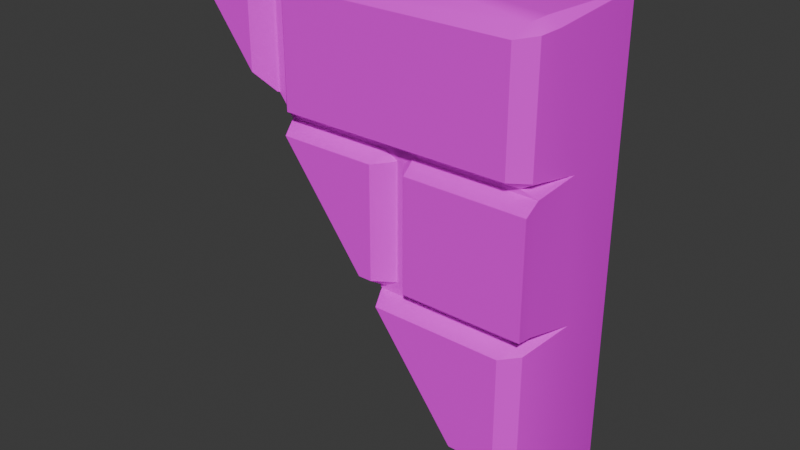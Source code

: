 # Source: Wall_part.blend  (saved by Blender 4.5.90; exported with 4.5.12 LTS)
import bpy
from mathutils import Matrix  # noqa: F401  (used for matrix-valued properties, if any)

bpy.ops.wm.read_factory_settings(use_empty=True)
scene = bpy.context.scene
scene.name = 'Scene'

# ---- collections
col_collection = bpy.data.collections.new('Collection'); scene.collection.children.link(col_collection)

# ---- images (referenced by path relative to the original .blend; pixels are not part of the script)
import os
ASSET_DIR = os.environ.get("B2B_ASSET_DIR", "")  # directory of the original .blend (textures are referenced by path, not embedded)
HERE = os.path.dirname(os.path.abspath(__file__))  # packed textures are extracted next to this script under _unpacked/

def load_image(name, relpath, width, height, colorspace="sRGB"):
    """Load a texture the original file referenced (path relative to the .blend, or extracted next to this script)."""
    p = next((c for c in (os.path.join(HERE, relpath), os.path.join(ASSET_DIR, relpath)) if relpath and os.path.exists(c)), "")
    if p:
        img = bpy.data.images.load(p, check_existing=True)
        img.name = name
    else:  # same state as the original file: an image datablock whose file is absent (Cycles renders it pink)
        img = bpy.data.images.new(name, width, height)
        img.source = "FILE"
        img.filepath = "//" + (relpath or name)
    img.colorspace_settings.name = colorspace
    return img
img_color_palette_01_png = load_image('Color_Palette_01.png', 'Color_Palette_01.png', 1024, 1024, 'sRGB')

# ---- materials (node trees are filled in below, after node groups)
mat_color_palette_01 = bpy.data.materials.new('Color_Palette_01')
mat_color_palette_01.roughness = 0.5

# ---- material node trees
mat_color_palette_01.use_nodes = True; mat_color_palette_01.node_tree.nodes.clear()
_N = mat_color_palette_01.node_tree.nodes; _L = mat_color_palette_01.node_tree.links
n0 = _N.new('ShaderNodeBsdfPrincipled'); n0.name = 'Principled BSDF'; n0.location = (-200, 100)
n1 = _N.new('ShaderNodeOutputMaterial'); n1.name = 'Material Output'; n1.location = (200, 100)
n2 = _N.new('ShaderNodeNormalMap'); n2.name = 'Normal Map'; n2.location = (-600, -600)
n2.label = 'Normal/Map'
n2.inputs[0].default_value = 0.0
n3 = _N.new('ShaderNodeTexImage'); n3.name = 'Image Texture'; n3.location = (-600, 300)
n3.image = img_color_palette_01_png
_L.new(n0.outputs[0], n1.inputs[0])
_L.new(n2.outputs[0], n0.inputs[5])
_L.new(n3.outputs[0], n0.inputs[0])
n1.is_active_output = True

# ---- world
world_world = bpy.data.worlds.new('World'); scene.world = world_world
world_world.use_nodes = True; world_world.node_tree.nodes.clear()
_N = world_world.node_tree.nodes; _L = world_world.node_tree.links
n0 = _N.new('ShaderNodeOutputWorld'); n0.name = 'World Output'; n0.location = (200, 100)
n1 = _N.new('ShaderNodeBackground'); n1.name = 'Background'; n1.location = (-200, 100)
n1.inputs[0].default_value = (0.05088, 0.05088, 0.05088, 1.0)
_L.new(n1.outputs[0], n0.inputs[0])
n0.is_active_output = True
world_world.color = (0.05088, 0.05088, 0.05088)
world_world.sun_shadow_jitter_overblur = 0.0

# ---- meshes
me_wall_tile_01_005 = bpy.data.meshes.new('Wall_Tile_01.005')
me_wall_tile_01_005.from_pydata([(200.0, 250.0, -2.384e-05), (200.0, 300.0, -2.384e-05), (200.0, 350.0, -2.384e-05), (100.0, 400.0, -2.384e-05), (200.0, 397.2, 38.42), (195.9, 400.0, 38.42), (200.0, 349.0, 44.41), (200.0, 350.3, 25.7), (193.7, 350.7, 44.29), (196.0, 300.9, 44.04), (193.8, 299.1, 44.04), (201.9, 299.9, 26.04), (200.0, 249.0, 44.28), (201.9, 250.1, 26.04), (193.8, 250.9, 44.04), (98.28, 396.1, 43.81), (101.7, 396.1, 43.81), (100.0, 402.6, 24.79), (106.2, 350.7, 44.16), (101.7, 353.4, 43.81), (143.8, 300.9, 44.04), (150.0, 299.1, 44.04), (155.0, 300.9, 44.04), (150.9, 303.7, 44.23), (148.3, 303.6, 43.81), (143.8, 349.1, 44.04), (148.3, 346.3, 43.81), (150.9, 346.3, 44.23), (155.0, 349.1, 44.04), (150.0, 350.7, 44.16), (198.0, 253.8, 44.65), (192.3, 254.5, 50.03), (193.7, 250.9, 44.41), (198.0, 296.2, 44.65), (193.7, 299.0, 44.41), (192.3, 295.5, 50.03), (150.0, 299.0, 44.41), (150.0, 295.5, 50.03), (198.0, 353.5, 44.65), (192.3, 354.1, 50.03), (193.7, 350.7, 44.29), (198.0, 396.1, 44.65), (193.9, 398.8, 44.55), (192.3, 395.1, 50.03), (106.3, 398.8, 44.55), (102.0, 396.0, 44.65), (107.7, 395.1, 50.03), (102.0, 353.5, 44.65), (106.3, 350.7, 44.29), (107.7, 354.1, 50.03), (150.0, 350.7, 44.29), (150.0, 354.1, 50.03), (98.02, 396.0, 44.65), (93.7, 398.8, 44.55), (92.32, 395.1, 50.03), (200.0, 246.3, 44.06), (200.0, 245.5, 50.03), (200.0, 303.7, 44.06), (200.0, 304.5, 50.03), (196.0, 300.9, 44.41), (200.0, 346.3, 44.06), (200.0, 349.0, 44.41), (200.0, 345.5, 50.03), (155.0, 349.0, 44.41), (150.9, 346.3, 44.23), (155.8, 345.5, 50.03), (150.9, 303.7, 44.23), (155.0, 300.9, 44.41), (155.8, 304.5, 50.03), (143.7, 300.9, 44.41), (148.0, 303.8, 44.65), (142.3, 304.5, 50.03), (148.0, 346.2, 44.65), (143.7, 349.0, 44.41), (142.3, 345.5, 50.03), (200.0, 400.0, 0.0), (140.6, 300.9, 44.41), (140.6, 300.9, 44.04), (104.2, 349.0, 44.41), (104.2, 349.1, 44.04), (144.2, 295.5, 50.03), (175.1, 254.5, 50.03), (200.0, 222.3, 44.06), (201.9, 222.1, 26.04), (142.0, 299.0, 44.41), (142.0, 299.1, 44.04), (98.02, 357.2, 44.65), (98.28, 356.9, 43.81), (92.32, 364.1, 50.03), (68.86, 395.1, 50.03), (66.57, 398.8, 44.55), (65.55, 402.6, 24.79), (69.82, 400.0, -3.823e-05), (200.0, 221.6, 50.03), (181.9, 245.5, 50.03), (178.3, 250.9, 44.41), (178.4, 250.9, 44.04), (200.0, 227.7, -2.384e-05), (137.3, 304.5, 50.03), (106.4, 345.5, 50.03), (179.8, 249.0, 44.34), (179.8, 249.0, 44.17), (101.0, 353.4, 43.81), (103.5, 350.0, 44.11), (106.0, 352.1, -2.384e-05), (200.0, 227.7, 0.0)], [], [(1, 2, 7, 11), (79, 78, 73, 25), (9, 59, 67, 22), (11, 33, 30, 13), (85, 84, 36, 21), (39, 43, 46, 49, 51), (88, 54, 89), (75, 3, 17, 5), (4, 41, 38, 7), (91, 90, 53, 17), (7, 60, 57, 11), (2, 75, 4, 7), (93, 56, 94), (58, 62, 65, 68), (26, 72, 70, 24), (0, 1, 11, 13), (8, 40, 50, 29), (97, 0, 13, 83), (99, 98, 71, 74), (23, 66, 64, 27), (29, 50, 48, 18), (101, 100, 12), (21, 36, 34, 10), (28, 63, 61, 6), (17, 44, 42, 5), (19, 47, 45, 16), (6, 7, 8), (9, 10, 11), (12, 13, 14), (15, 16, 17), (20, 21, 22, 23, 24), (25, 26, 27, 28, 29), (30, 31, 32), (33, 34, 35), (38, 39, 40), (41, 42, 43), (44, 45, 46), (47, 48, 49), (52, 53, 54), (55, 12, 56), (57, 58, 59), (60, 61, 62), (63, 64, 65), (66, 67, 68), (69, 70, 71), (72, 73, 74), (9, 22, 21, 10), (8, 29, 28, 6), (26, 24, 23, 27), (35, 31, 30, 33), (37, 35, 34, 36), (80, 37, 36, 84), (10, 34, 33, 11), (32, 14, 13, 30), (43, 39, 38, 41), (46, 43, 42, 44), (49, 46, 45, 47), (51, 49, 48, 50), (39, 51, 50, 40), (5, 42, 41, 4), (40, 8, 7, 38), (16, 45, 44, 17), (18, 48, 47, 19), (89, 54, 53, 90), (17, 53, 52, 15), (94, 56, 12, 100), (12, 55, 13), (62, 58, 57, 60), (65, 62, 61, 63), (68, 65, 64, 66), (58, 68, 67, 59), (6, 61, 60, 7), (59, 9, 11, 57), (27, 64, 63, 28), (22, 67, 66, 23), (74, 71, 70, 72), (99, 74, 73, 78), (24, 70, 69, 20), (25, 73, 72, 26), (75, 5, 4), (92, 3, 104), (75, 105, 104, 3), (18, 19, 102, 103), (14, 96, 101, 12), (14, 32, 95, 96), (3, 92, 91, 17), (15, 87, 102, 19, 16), (15, 52, 86, 87), (54, 88, 86, 52), (13, 55, 82, 83), (56, 93, 82, 55), (31, 81, 95, 32), (31, 35, 37, 80, 81), (29, 18, 103, 79, 25), (20, 77, 85, 21), (20, 69, 76, 77), (71, 98, 76, 69)])
me_wall_tile_01_005.polygons.foreach_set('use_smooth', [True] * 97)
_k = set([(3, 75), (3, 92), (4, 41), (4, 75), (5, 42), (5, 75), (6, 7), (6, 8), (6, 28), (6, 61), (7, 8), (7, 38), (8, 29), (8, 40), (9, 10), (9, 22), (9, 59), (10, 11), (10, 21), (10, 34), (11, 33), (11, 57), (12, 13), (12, 14), (12, 56), (12, 101), (13, 14), (13, 30), (14, 32), (14, 96), (15, 16), (15, 17), (15, 52), (15, 87), (16, 17), (16, 19), (16, 45), (17, 44), (17, 53), (18, 19), (18, 29), (18, 48), (19, 47), (20, 24), (20, 69), (20, 77), (21, 85), (22, 23), (22, 67), (23, 27), (23, 66), (24, 26), (24, 70), (25, 26), (25, 73), (25, 79), (26, 72), (27, 28), (27, 64), (28, 63), (30, 31), (30, 33), (31, 35), (31, 81), (33, 35), (35, 37), (37, 80), (38, 39), (38, 41), (39, 43), (39, 51), (41, 43), (43, 46), (45, 46), (46, 49), (47, 49), (49, 51), (52, 54), (54, 88), (54, 89), (56, 93), (56, 94), (57, 58), (58, 59), (58, 62), (58, 68), (61, 62), (62, 65), (63, 65), (64, 65), (64, 66), (65, 68), (66, 68), (67, 68), (70, 71), (71, 74), (71, 98), (72, 74), (74, 99)])
me_wall_tile_01_005.attributes.new('sharp_edge', 'BOOLEAN', 'EDGE').data.foreach_set('value', [ (min(e.vertices), max(e.vertices)) in _k for e in me_wall_tile_01_005.edges])
_uv = me_wall_tile_01_005.uv_layers.new(name='UVMap')
_uv.uv.foreach_set('vector', [0.1422, 0.4313, 0.1422, 0.4595, 0.1422, 0.4596, 0.1422, 0.4313, 0.1422, 0.459, 0.1422, 0.4589, 0.1422, 0.4589, 0.1422, 0.459, 0.1422, 0.4318, 0.1422, 0.4319, 0.1422, 0.4319, 0.1422, 0.4318, 0.1422, 0.4313, 0.1422, 0.4292, 0.1422, 0.4053, 0.1422, 0.4032, 0.1422, 0.4308, 0.1422, 0.4308, 0.1422, 0.4308, 0.1422, 0.4308, 0.1422, 0.4618, 0.1422, 0.4849, 0.1422, 0.4849, 0.1422, 0.4618, 0.1422, 0.4618, 0.1422, 0.4674, 0.1422, 0.4849, 0.1422, 0.4849, 0.1422, 0.4876, 0.1422, 0.4876, 0.1422, 0.4891, 0.1422, 0.4876, 0.1422, 0.4861, 0.1422, 0.4854, 0.1422, 0.4615, 0.1422, 0.4596, 0.1422, 0.4891, 0.1422, 0.487, 0.1422, 0.487, 0.1422, 0.4891, 0.1422, 0.4596, 0.1422, 0.4574, 0.1422, 0.4334, 0.1422, 0.4313, 0.1422, 0.4595, 0.1422, 0.4861, 0.1422, 0.4861, 0.1422, 0.4596, 0.1422, 0.3872, 0.1422, 0.4006, 0.1422, 0.4006, 0.1422, 0.4339, 0.1422, 0.4569, 0.1422, 0.4569, 0.1422, 0.4339, 0.1422, 0.4574, 0.1422, 0.4573, 0.1422, 0.4334, 0.1422, 0.4334, 0.1422, 0.4032, 0.1422, 0.4313, 0.1422, 0.4313, 0.1422, 0.4032, 0.1422, 0.4599, 0.1422, 0.4599, 0.1422, 0.4599, 0.1422, 0.4599, 0.1422, 0.3906, 0.1422, 0.4032, 0.1422, 0.4032, 0.1422, 0.3874, 0.1437, 0.3002, 0.1437, 0.287, 0.1437, 0.287, 0.1437, 0.3002, 0.1422, 0.4334, 0.1422, 0.4334, 0.1422, 0.4574, 0.1422, 0.4574, 0.1422, 0.4599, 0.1422, 0.4599, 0.1422, 0.4599, 0.1422, 0.4599, 0.1422, 0.4026, 0.1422, 0.4026, 0.1422, 0.4026, 0.1422, 0.4308, 0.1422, 0.4308, 0.1422, 0.4308, 0.1422, 0.4308, 0.1422, 0.459, 0.1422, 0.4589, 0.1422, 0.4589, 0.1422, 0.459, 0.1422, 0.4891, 0.1422, 0.487, 0.1422, 0.487, 0.1422, 0.4876, 0.1422, 0.4614, 0.1422, 0.4615, 0.1422, 0.4854, 0.1422, 0.4855, 0.1422, 0.459, 0.1422, 0.4596, 0.1422, 0.4599, 0.1422, 0.4318, 0.1422, 0.4308, 0.1422, 0.4313, 0.1422, 0.4026, 0.1422, 0.4032, 0.1422, 0.4037, 0.1422, 0.4855, 0.1422, 0.4855, 0.1422, 0.4891, 0.1422, 0.4318, 0.1422, 0.4308, 0.1422, 0.4318, 0.1422, 0.4334, 0.1422, 0.4334, 0.1422, 0.459, 0.1422, 0.4574, 0.1422, 0.4574, 0.1422, 0.459, 0.1422, 0.4599, 0.1422, 0.4053, 0.1422, 0.4057, 0.1422, 0.4037, 0.1422, 0.4292, 0.1422, 0.4308, 0.1422, 0.4288, 0.1422, 0.4615, 0.1422, 0.4618, 0.1422, 0.4599, 0.1422, 0.4854, 0.1422, 0.487, 0.1422, 0.4849, 0.1422, 0.487, 0.1422, 0.4854, 0.1422, 0.4849, 0.1422, 0.4615, 0.1422, 0.4599, 0.1422, 0.4618, 0.1422, 0.4854, 0.1422, 0.487, 0.1422, 0.4849, 0.1422, 0.4011, 0.1422, 0.4026, 0.1422, 0.4006, 0.1422, 0.4334, 0.1422, 0.4339, 0.1422, 0.4319, 0.1422, 0.4574, 0.1422, 0.4589, 0.1422, 0.4569, 0.1422, 0.4589, 0.1422, 0.4574, 0.1422, 0.4569, 0.1422, 0.4334, 0.1422, 0.4319, 0.1422, 0.4339, 0.1422, 0.4319, 0.1422, 0.4334, 0.1422, 0.4339, 0.1422, 0.4573, 0.1422, 0.4589, 0.1422, 0.4569, 0.1422, 0.4318, 0.1422, 0.4318, 0.1422, 0.4308, 0.1422, 0.4308, 0.1422, 0.4599, 0.1422, 0.4599, 0.1422, 0.459, 0.1422, 0.459, 0.1422, 0.4574, 0.1422, 0.4334, 0.1422, 0.4334, 0.1422, 0.4574, 0.1422, 0.4288, 0.1422, 0.4057, 0.1422, 0.4053, 0.1422, 0.4292, 0.1422, 0.4288, 0.1422, 0.4288, 0.1422, 0.4308, 0.1422, 0.4308, 0.1422, 0.4288, 0.1422, 0.4288, 0.1422, 0.4308, 0.1422, 0.4308, 0.1422, 0.4308, 0.1422, 0.4308, 0.1422, 0.4292, 0.1422, 0.4313, 0.1422, 0.4037, 0.1422, 0.4037, 0.1422, 0.4032, 0.1422, 0.4053, 0.1422, 0.4849, 0.1422, 0.4618, 0.1422, 0.4615, 0.1422, 0.4854, 0.1422, 0.4849, 0.1422, 0.4849, 0.1422, 0.487, 0.1422, 0.487, 0.1422, 0.4618, 0.1422, 0.4849, 0.1422, 0.4854, 0.1422, 0.4615, 0.1422, 0.4618, 0.1422, 0.4618, 0.1422, 0.4599, 0.1422, 0.4599, 0.1422, 0.4618, 0.1422, 0.4618, 0.1422, 0.4599, 0.1422, 0.4599, 0.1422, 0.4876, 0.1422, 0.487, 0.1422, 0.4854, 0.1422, 0.4861, 0.1422, 0.4599, 0.1422, 0.4599, 0.1422, 0.4596, 0.1422, 0.4615, 0.1422, 0.4855, 0.1422, 0.4854, 0.1422, 0.487, 0.1422, 0.4891, 0.1422, 0.4599, 0.1422, 0.4599, 0.1422, 0.4615, 0.1422, 0.4614, 0.1422, 0.4849, 0.1422, 0.4849, 0.1422, 0.487, 0.1422, 0.487, 0.1422, 0.4891, 0.1422, 0.487, 0.1422, 0.4854, 0.1422, 0.4855, 0.1422, 0.4006, 0.1422, 0.4006, 0.1422, 0.4026, 0.1422, 0.4026, 0.1422, 0.4026, 0.1422, 0.4011, 0.1422, 0.4032, 0.1422, 0.4569, 0.1422, 0.4339, 0.1422, 0.4334, 0.1422, 0.4574, 0.1422, 0.4569, 0.1422, 0.4569, 0.1422, 0.4589, 0.1422, 0.4589, 0.1422, 0.4339, 0.1422, 0.4569, 0.1422, 0.4574, 0.1422, 0.4334, 0.1422, 0.4339, 0.1422, 0.4339, 0.1422, 0.4319, 0.1422, 0.4319, 0.1422, 0.459, 0.1422, 0.4589, 0.1422, 0.4574, 0.1422, 0.4596, 0.1422, 0.4319, 0.1422, 0.4318, 0.1422, 0.4313, 0.1422, 0.4334, 0.1422, 0.4574, 0.1422, 0.4574, 0.1422, 0.4589, 0.1422, 0.459, 0.1422, 0.4318, 0.1422, 0.4319, 0.1422, 0.4334, 0.1422, 0.4334, 0.1422, 0.4569, 0.1422, 0.4339, 0.1422, 0.4334, 0.1422, 0.4573, 0.1422, 0.4569, 0.1422, 0.4569, 0.1422, 0.4589, 0.1422, 0.4589, 0.1422, 0.4334, 0.1422, 0.4334, 0.1422, 0.4319, 0.1422, 0.4318, 0.1422, 0.459, 0.1422, 0.4589, 0.1422, 0.4573, 0.1422, 0.4574, 0.1422, 0.4876, 0.1422, 0.4876, 0.1422, 0.4861, 0.1422, 0.4876, 0.1422, 0.4876, 0.1422, 0.4607, 0.1422, 0.4876, 0.1422, 0.3906, 0.1422, 0.4607, 0.1422, 0.4876, 0.1422, 0.4599, 0.1422, 0.4614, 0.1422, 0.4614, 0.1422, 0.4595, 0.1422, 0.4037, 0.1422, 0.4037, 0.1422, 0.4026, 0.1422, 0.4026, 0.1422, 0.4037, 0.1422, 0.4037, 0.1422, 0.4037, 0.1422, 0.4037, 0.1422, 0.4876, 0.1422, 0.4876, 0.1422, 0.4891, 0.1422, 0.4891, 0.1422, 0.4855, 0.1422, 0.4634, 0.1422, 0.4614, 0.1422, 0.4614, 0.1422, 0.4855, 0.1422, 0.4855, 0.1422, 0.4854, 0.1422, 0.4635, 0.1422, 0.4634, 0.1422, 0.4849, 0.1422, 0.4674, 0.1422, 0.4635, 0.1422, 0.4854, 0.1422, 0.4032, 0.1422, 0.4011, 0.1422, 0.3876, 0.1422, 0.3874, 0.1422, 0.4006, 0.1422, 0.3872, 0.1422, 0.3876, 0.1422, 0.4011, 0.1422, 0.4057, 0.1422, 0.4057, 0.1422, 0.4037, 0.1422, 0.4037, 0.1422, 0.4057, 0.1422, 0.4288, 0.1422, 0.4288, 0.1422, 0.4288, 0.1422, 0.4057, 0.1422, 0.4599, 0.1422, 0.4599, 0.1422, 0.4595, 0.1422, 0.459, 0.1422, 0.459, 0.1422, 0.4318, 0.1422, 0.4318, 0.1422, 0.4308, 0.1422, 0.4308, 0.1422, 0.4318, 0.1422, 0.4319, 0.1422, 0.4319, 0.1422, 0.4318, 0.1422, 0.4339, 0.1422, 0.4339, 0.1422, 0.4319, 0.1422, 0.4319])
me_wall_tile_01_005.materials.append(mat_color_palette_01)
me_wall_tile_01_005.update()
me_wall_tile_01_005.normals_split_custom_set([tuple(v) for v in zip(*[iter([0.9985, 0.009254, -0.05381, 0.9998, 0.009304, -0.01821, 0.9995, 0.0051, 0.03183, 0.9995, 0.009656, 0.03096, -7.96e-08, 0.9875, 0.1575, -1.548e-07, 0.944, 0.3299, 0.235, 0.8923, 0.3855, -7.96e-08, 0.9875, 0.1575, -9.218e-08, -0.9875, 0.1574, 4.963e-07, -0.9246, 0.3809, 3.763e-07, -0.9418, 0.3362, -9.218e-08, -0.9875, 0.1574, 0.9995, 0.009656, 0.03096, 0.9792, 0.0, 0.2028, 0.9792, 0.0, 0.2028, 0.9994, -0.0002079, 0.03512, -1.573e-07, 0.9875, 0.1575, -2.389e-07, 0.944, 0.3299, -1.804e-07, 0.9356, 0.353, -1.075e-07, 0.9875, 0.1575, -4.222e-07, 6.979e-08, 1.0, -4.222e-07, 6.979e-08, 1.0, -4.222e-07, 6.979e-08, 1.0, -4.222e-07, 6.979e-08, 1.0, -4.222e-07, 6.979e-08, 1.0, -6.705e-07, 0.0, 1.0, -6.705e-07, 0.0, 1.0, -6.705e-07, 0.0, 1.0, 0.01609, 0.9991, -0.04015, 0.008052, 0.9973, -0.07241, 0.004891, 0.9992, 0.03849, 0.00845, 0.9976, 0.06941, 0.9962, -0.0122, 0.08594, 0.9873, -0.02239, 0.1575, 0.9873, -0.02239, 0.1575, 0.9995, 0.0051, 0.03183, -1.822e-08, 0.9988, 0.04813, -1.233e-07, 0.9345, 0.3559, 0.2379, 0.8791, 0.413, 0.004891, 0.9992, 0.03849, 0.9995, 0.0051, 0.03183, 0.9999, 0.005608, 0.01458, 0.9995, 0.01119, 0.0284, 0.9995, 0.009656, 0.03096, 0.9998, 0.009304, -0.01821, 1.0, 1.687e-05, -2.077e-05, 0.9962, -0.0122, 0.08594, 0.9995, 0.0051, 0.03183, 3.396e-06, 0.0, 1.0, 3.396e-06, 0.0, 1.0, 3.396e-06, 0.0, 1.0, 3.775e-06, 0.0, 1.0, 3.775e-06, 0.0, 1.0, 3.775e-06, 0.0, 1.0, 3.775e-06, 0.0, 1.0, 0.9527, 0.0, 0.3038, 0.8569, 0.0, 0.5154, 0.8569, 0.0, 0.5154, 0.9527, 0.0, 0.3038, 0.9974, 0.0, -0.07154, 0.9985, 0.009254, -0.05381, 0.9995, 0.009656, 0.03096, 0.9994, -0.0002079, 0.03512, 1.421e-06, -0.992, 0.1263, 0.1461, -0.9365, 0.3189, 4.723e-08, -0.9461, 0.3238, 2.785e-07, -0.992, 0.1262, 0.9974, 0.0, -0.07154, 0.9974, 0.0, -0.07154, 0.9994, -0.0002079, 0.03512, 0.9998, 2.782e-07, 0.02186, -5.821e-07, -2.524e-08, 1.0, -5.821e-07, -2.524e-08, 1.0, -5.821e-07, -2.524e-08, 1.0, -5.821e-07, -2.524e-08, 1.0, 0.0, 0.0, -4.371e-08, 0.0, 1.0, -4.371e-08, 0.0, 0.0, -4.371e-08, 4.777e-05, 1.0, -4.371e-08, 2.785e-07, -0.992, 0.1262, 4.723e-08, -0.9461, 0.3238, -0.2327, -0.9044, 0.3576, -5.971e-08, -0.992, 0.1265, 0.002054, 0.9876, 0.1572, 0.001861, 0.946, 0.3241, 0.001542, 0.8547, 0.5191, -1.075e-07, 0.9875, 0.1575, -1.804e-07, 0.9356, 0.353, 0.2368, 0.8942, 0.3799, -5.757e-08, 0.9875, 0.1575, 0.0, 0.9875, 0.1574, 4.083e-07, 0.9418, 0.3362, 6.231e-07, 0.9494, 0.3142, 0.0, 0.9875, 0.1574, 0.004891, 0.9992, 0.03849, -0.2379, 0.8791, 0.413, 0.2405, 0.877, 0.416, 0.00845, 0.9976, 0.06941, -0.9527, 0.0, 0.3038, -0.8551, 0.0, 0.5185, -0.8587, 0.0, 0.5125, -0.9527, 0.0, 0.3038, 0.2614, 0.9632, 0.06321, 0.2614, 0.9632, 0.06321, 0.2614, 0.9632, 0.06321, 0.5841, -0.778, 0.2312, 0.6169, -0.7491, 0.2415, 0.5821, -0.7797, 0.2306, 0.2939, 0.9517, 0.0885, 0.2939, 0.9517, 0.0885, 0.2939, 0.9517, 0.0885, 0.0, 0.9465, 0.3227, 0.0, 0.9465, 0.3227, 0.0, 0.9465, 0.3227, -0.004573, 0.001572, 1.0, -0.01612, 0.005533, 0.9999, -0.005142, 0.001766, 1.0, -0.07426, 0.004203, 0.9972, -0.07143, 0.004346, 0.9974, -0.004587, -0.06357, 0.998, -0.07183, -0.01918, 0.9972, -0.07465, -0.01855, 0.997, -0.009464, -0.02212, 0.9997, -0.01756, -0.03289, 0.9993, 0.4937, -0.7793, 0.386, 0.126, -0.8242, 0.5521, 0.2368, -0.8942, 0.3799, 0.4937, 0.7793, 0.386, 0.2368, 0.8942, 0.3799, 0.126, 0.8242, 0.5521, 0.494, -0.7999, 0.3408, 0.1235, -0.8409, 0.5269, 0.1461, -0.9365, 0.3189, 0.4977, 0.757, 0.4234, 0.2405, 0.877, 0.416, 0.1228, 0.8058, 0.5793, -0.2379, 0.8791, 0.413, -0.4959, 0.7613, 0.4178, -0.1291, 0.8065, 0.577, -0.4855, -0.7909, 0.3725, -0.2327, -0.9044, 0.3576, -0.1235, -0.8409, 0.5269, 0.4959, 0.7613, 0.4178, 0.2379, 0.8791, 0.413, 0.1291, 0.8065, 0.577, 0.9986, -0.002043, 0.05252, 0.9982, -0.005111, 0.05917, 1.0, -6.169e-05, -4.033e-05, 0.569, -0.8052, 0.1666, 0.5733, -0.8123, 0.107, 0.5675, -0.8028, 0.1826, 0.9999, 0.005608, 0.01458, 1.0, -0.0003014, -2.778e-05, 1.0, -5.903e-05, -4.023e-05, -0.5331, 0.7634, 0.3647, -0.5378, 0.772, 0.3388, -0.497, 0.7001, 0.5126, -0.5378, -0.7721, 0.3387, -0.5331, -0.7634, 0.3646, -0.497, -0.7001, 0.5126, 0.235, -0.8923, 0.3854, 0.4901, -0.7767, 0.3956, 0.126, -0.8242, 0.5521, 0.4901, 0.7767, 0.3956, 0.235, 0.8923, 0.3855, 0.126, 0.8242, 0.5521, -5.018e-07, 1.076e-06, 1.0, -0.005142, 0.001766, 1.0, -0.01612, 0.005533, 0.9999, -5.018e-07, 1.076e-06, 1.0, -0.005746, -0.01937, 0.9998, -0.01756, -0.03289, 0.9993, -0.009464, -0.02212, 0.9997, -0.005746, -0.01937, 0.9998, -0.07183, -0.01918, 0.9972, -0.07143, 0.004346, 0.9974, -0.07426, 0.004203, 0.9972, -0.07465, -0.01855, 0.997, 0.687, 0.0, 0.7267, 0.687, 0.0, 0.7267, 0.687, 0.0, 0.7267, 0.687, 0.0, 0.7267, -2.459e-07, 0.8455, 0.534, 0.126, 0.8242, 0.5521, 0.2368, 0.8942, 0.3799, -1.804e-07, 0.9356, 0.353, -3.317e-07, 0.8455, 0.534, -2.459e-07, 0.8455, 0.534, -1.804e-07, 0.9356, 0.353, -2.389e-07, 0.944, 0.3299, 0.5212, 0.8099, 0.269, 0.2368, 0.8942, 0.3799, 0.4937, 0.7793, 0.386, 0.5212, 0.8099, 0.269, 0.2368, -0.8942, 0.3799, 0.5212, -0.8099, 0.269, 0.5212, -0.8099, 0.269, 0.4937, -0.7793, 0.386, 0.687, 0.0, 0.7267, 0.687, 0.0, 0.7267, 0.687, 0.0, 0.7267, 0.687, 0.0, 0.7267, -0.1291, 0.8065, 0.577, 0.1228, 0.8058, 0.5793, 0.2405, 0.877, 0.416, -0.2379, 0.8791, 0.413, -0.687, 0.0, 0.7267, -0.687, 0.0, 0.7267, -0.8587, 0.0, 0.5125, -0.8551, 0.0, 0.5185, -1.863e-07, -0.8613, 0.5081, -0.1235, -0.8409, 0.5269, -0.2327, -0.9044, 0.3576, 4.723e-08, -0.9461, 0.3238, 0.1235, -0.8409, 0.5269, -1.863e-07, -0.8613, 0.5081, 4.723e-08, -0.9461, 0.3238, 0.1461, -0.9365, 0.3189, 0.5404, 0.8172, 0.2005, 0.2405, 0.877, 0.416, 0.4977, 0.757, 0.4234, 0.542, 0.8196, 0.1857, 0.1461, -0.9365, 0.3189, 0.5244, -0.8283, 0.1975, 0.5244, -0.8283, 0.1975, 0.494, -0.7999, 0.3408, -0.5195, 0.7934, 0.3174, -0.4959, 0.7613, 0.4178, -0.2379, 0.8791, 0.413, -0.5195, 0.7934, 0.3174, -0.5111, -0.8169, 0.2672, -0.2327, -0.9044, 0.3576, -0.4855, -0.7909, 0.3725, -0.5111, -0.8169, 0.2672, -1.824e-07, 0.8288, 0.5596, 0.1291, 0.8065, 0.577, 0.2379, 0.8791, 0.413, -1.233e-07, 0.9345, 0.3559, 0.5195, 0.7934, 0.3174, 0.2379, 0.8791, 0.413, 0.4959, 0.7613, 0.4178, 0.5195, 0.7934, 0.3174, 0.001538, 0.8537, 0.5208, 0.001538, 0.8537, 0.5208, 0.001542, 0.8547, 0.5191, 0.001861, 0.946, 0.3241, 0.9982, -0.005111, 0.05917, 0.9986, -0.002043, 0.05252, 0.9994, -0.0002079, 0.03512, 1.0, -5.903e-05, -4.023e-05, 1.0, 0.0, -3.196e-05, 0.9995, 0.01119, 0.0284, 0.9999, 0.005608, 0.01458, 8.76e-07, 0.8455, 0.534, 8.76e-07, 0.8455, 0.534, 6.231e-07, 0.9494, 0.3142, 4.083e-07, 0.9418, 0.3362, -0.7639, 0.0, 0.6454, -0.7639, 0.0, 0.6454, -0.7639, 0.0, 0.6454, -0.7639, 0.0, 0.6454, 9.169e-07, -0.8455, 0.534, 9.169e-07, -0.8455, 0.534, 3.763e-07, -0.9418, 0.3362, 4.963e-07, -0.9246, 0.3809, 1.0, -0.0003092, 7.001e-06, 1.0, -0.0003014, -2.778e-05, 0.9999, 0.005608, 0.01458, 0.9995, 0.0051, 0.03183, 0.5675, -0.8028, 0.1826, 0.5841, -0.778, 0.2312, 0.5821, -0.7797, 0.2306, 0.569, -0.8052, 0.1666, -0.5538, 0.804, 0.2165, -0.5378, 0.772, 0.3388, -0.5331, 0.7634, 0.3647, -0.5538, 0.804, 0.2165, -0.5538, -0.804, 0.2163, -0.5331, -0.7634, 0.3646, -0.5378, -0.7721, 0.3387, -0.5538, -0.804, 0.2163, 0.687, 0.0, 0.7267, 0.687, 0.0, 0.7267, 0.8569, 0.0, 0.5154, 0.8569, 0.0, 0.5154, -2.434e-07, 0.8455, 0.534, 0.126, 0.8242, 0.5521, 0.235, 0.8923, 0.3855, -1.548e-07, 0.944, 0.3299, 0.5149, -0.8058, 0.2926, 0.4901, -0.7767, 0.3956, 0.235, -0.8923, 0.3854, 0.5149, -0.8058, 0.2926, 0.5149, 0.8058, 0.2926, 0.235, 0.8923, 0.3855, 0.4901, 0.7767, 0.3956, 0.5149, 0.8058, 0.2926, 0.5507, 0.8326, 0.05941, 0.5404, 0.8172, 0.2005, 0.542, 0.8196, 0.1857, 4.768e-07, 5.96e-08, -1.0, 3.725e-07, 3.529e-08, -1.0, 2.879e-07, 1.559e-08, -1.0, 2.501e-07, 6.797e-09, -1.0, 2.501e-07, 6.797e-09, -1.0, 2.879e-07, 1.559e-08, -1.0, 3.725e-07, 3.529e-08, -1.0, -0.006448, -0.0415, 0.9991, -0.01853, 0.0452, 0.9988, -0.008789, 0.02144, 0.9997, -0.0186, 0.0179, 0.9997, -0.002864, 0.09252, 0.9957, -0.002864, 0.09252, 0.9957, -0.002864, 0.09252, 0.9957, -0.002864, 0.09252, 0.9957, -4.09e-08, -0.9875, 0.1574, 0.2368, -0.8942, 0.3799, -1.027e-07, -0.9208, 0.3899, -4.09e-08, -0.9875, 0.1574, 0.008052, 0.9973, -0.07241, 4.261e-08, 0.9945, -0.1046, -1.822e-08, 0.9988, 0.04813, 0.004891, 0.9992, 0.03849, 0.0, 0.0, 1.0, 0.0, 0.0, 1.0, -0.008789, 0.02144, 0.9997, -0.01853, 0.0452, 0.9988, 0.0, 0.0, 1.0, 0.9527, 0.0, 0.3038, 0.8587, 0.0, 0.5125, 0.8934, 0.0, 0.4494, 0.9527, 0.0, 0.3038, 0.687, 0.0, 0.7267, 0.687, 0.0, 0.7267, 0.8934, 0.0, 0.4494, 0.8587, 0.0, 0.5125, 0.9994, -0.0002079, 0.03512, 0.9986, -0.002043, 0.05252, 0.9988, 2.512e-07, 0.04992, 0.9998, 2.782e-07, 0.02186, 1.0, -6.169e-05, -4.033e-05, 1.0, 0.0, -3.192e-05, 0.9988, 2.512e-07, 0.04992, 0.9986, -0.002043, 0.05252, 0.126, -0.8242, 0.5521, -1.41e-07, -0.8455, 0.534, -1.027e-07, -0.9208, 0.3899, 0.2368, -0.8942, 0.3799, -3.645e-07, -6.009e-09, 1.0, -3.645e-07, -6.009e-09, 1.0, -3.645e-07, -6.009e-09, 1.0, -3.645e-07, -6.009e-09, 1.0, -3.645e-07, -6.009e-09, 1.0, -0.01756, -0.03289, 0.9993, -0.006448, -0.0415, 0.9991, -0.0186, 0.0179, 0.9997, -3.839e-07, -0.0729, 0.9973, -0.004587, -0.06357, 0.998, -0.004573, 0.001572, 1.0, 0.0, 2.835e-06, 1.0, 0.0, 2.835e-06, 1.0, -0.01612, 0.005533, 0.9999, 0.0, -0.9875, 0.1574, 0.235, -0.8923, 0.3854, 0.0, -0.9208, 0.3899, 0.0, -0.9875, 0.1574, 0.126, -0.8242, 0.5521, 0.0, -0.8455, 0.534, 0.0, -0.9208, 0.3899, 0.235, -0.8923, 0.3854])] * 3)])

# ---- objects
ob_wall_tile_01 = bpy.data.objects.new('Wall_Tile_01', me_wall_tile_01_005)

# ---- transforms, parenting, visibility, modifiers, constraints
ob_wall_tile_01.location = (0.0, 0.0, 0.0)
ob_wall_tile_01.rotation_euler = (1.571, -0.0, 0.0)
ob_wall_tile_01.scale = (0.01, 0.01, 0.01)
ob_wall_tile_01.color = (0.8, 0.8, 0.8, 1.0)

# ---- collection membership
col_collection.objects.link(ob_wall_tile_01)

# ---- scene / render settings (as saved in the file)
scene.frame_start = 1; scene.frame_end = 250; scene.frame_set(1)
scene.render.engine = 'BLENDER_EEVEE_NEXT'
bpy.context.view_layer.update()

# ---- added for rendering (the .blend has no active camera and no usable light): camera, sun
cam_auto = bpy.data.cameras.new('AutoCamera')
cam_auto.lens = 50.0
cam_auto.sensor_width = 36.0
cam_auto.clip_end = 1000.0
ob_auto_camera = bpy.data.objects.new('AutoCamera', cam_auto)
scene.collection.objects.link(ob_auto_camera)
ob_auto_camera.location = (3.48407, -2.82655, 4.83857)
ob_auto_camera.rotation_euler = (1.09748, -7.21219e-08, 0.694738)
scene.camera = ob_auto_camera
light_auto_sun = bpy.data.lights.new('AutoSun', 'SUN')
light_auto_sun.energy = 3.0
light_auto_sun.angle = 0.0523599
ob_auto_sun = bpy.data.objects.new('AutoSun', light_auto_sun)
scene.collection.objects.link(ob_auto_sun)
ob_auto_sun.rotation_euler = (0.872665, 0.174533, 0.523599)
bpy.context.view_layer.update()
